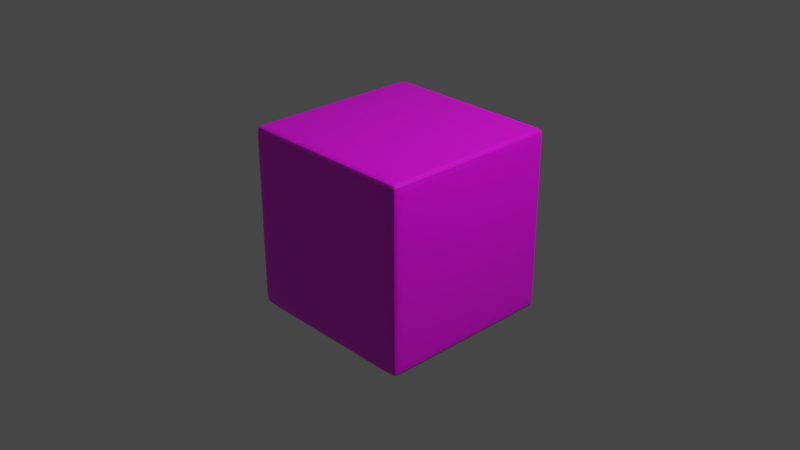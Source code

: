 # Source: u4.blend  (saved by Blender 2.82.7; exported with 4.5.12 LTS)
import bpy
from mathutils import Matrix  # noqa: F401  (used for matrix-valued properties, if any)

bpy.ops.wm.read_factory_settings(use_empty=True)
scene = bpy.context.scene
scene.name = 'Scene'

# ---- collections
col_collection = bpy.data.collections.new('Collection'); scene.collection.children.link(col_collection)

# ---- images (referenced by path relative to the original .blend; pixels are not part of the script)
import os
ASSET_DIR = os.environ.get("B2B_ASSET_DIR", "")  # directory of the original .blend (textures are referenced by path, not embedded)
HERE = os.path.dirname(os.path.abspath(__file__))  # packed textures are extracted next to this script under _unpacked/

def load_image(name, relpath, width, height, colorspace="sRGB"):
    """Load a texture the original file referenced (path relative to the .blend, or extracted next to this script)."""
    p = next((c for c in (os.path.join(HERE, relpath), os.path.join(ASSET_DIR, relpath)) if relpath and os.path.exists(c)), "")
    if p:
        img = bpy.data.images.load(p, check_existing=True)
        img.name = name
    else:  # same state as the original file: an image datablock whose file is absent (Cycles renders it pink)
        img = bpy.data.images.new(name, width, height)
        img.source = "FILE"
        img.filepath = "//" + (relpath or name)
    img.colorspace_settings.name = colorspace
    return img
img_u4_png = load_image('u4.png', 'u4.png', 1024, 1024, 'sRGB')

# ---- materials (node trees are filled in below, after node groups)
mat_matu4 = bpy.data.materials.new('matu4')
mat_matu4.alpha_threshold = 0.0
mat_matu4.use_transparent_shadow = False
mat_matu4.line_color = (0.0, 0.0, 0.0, 1.0)

# ---- material node trees
mat_matu4.use_nodes = True; mat_matu4.node_tree.nodes.clear()
_N = mat_matu4.node_tree.nodes; _L = mat_matu4.node_tree.links
n0 = _N.new('ShaderNodeOutputMaterial'); n0.name = 'Material Output'; n0.location = (300, 300)
n1 = _N.new('ShaderNodeBsdfPrincipled'); n1.name = 'Principled BSDF'; n1.location = (10, 300)
n1.distribution = 'GGX'
n1.subsurface_method = 'BURLEY'
n1.inputs[2].default_value = 0.4
n1.inputs[3].default_value = 1.45
n1.inputs[27].default_value = (0.0, 0.0, 0.0, 1.0)
n1.inputs[28].default_value = 1.0
n2 = _N.new('ShaderNodeTexImage'); n2.name = 'Image Texture'; n2.location = (-300, 56)
n2.image = img_u4_png
_L.new(n1.outputs[0], n0.inputs[0])
_L.new(n2.outputs[0], n1.inputs[0])
n0.is_active_output = True

# ---- world
world_world = bpy.data.worlds.new('World'); scene.world = world_world
world_world.use_nodes = True; world_world.node_tree.nodes.clear()
_N = world_world.node_tree.nodes; _L = world_world.node_tree.links
n0 = _N.new('ShaderNodeOutputWorld'); n0.name = 'World Output'; n0.location = (300, 300)
n1 = _N.new('ShaderNodeBackground'); n1.name = 'Background'; n1.location = (10, 300)
n1.inputs[0].default_value = (0.05088, 0.05088, 0.05088, 1.0)
_L.new(n1.outputs[0], n0.inputs[0])
n0.is_active_output = True
world_world.color = (0.05088, 0.05088, 0.05088)
world_world.use_sun_shadow = False
world_world.sun_shadow_jitter_overblur = 0.0

# ---- cameras
cam_camera = bpy.data.cameras.new('Camera')
cam_camera.clip_end = 100.0
cam_camera.ortho_scale = 7.314

# ---- lights
light_light = bpy.data.lights.new('Light', 'POINT')
light_light.transmission_factor = 0.0
light_light.energy = 1000.0
light_light.shadow_soft_size = 0.1
light_light.shadow_maximum_resolution = 0.006
light_light.use_absolute_resolution = True

# ---- meshes
me_cube = bpy.data.meshes.new('Cube')
me_cube.from_pydata([(1.0, 1.0, 1.0), (1.0, 1.0, -1.0), (1.0, -1.0, 1.0), (1.0, -1.0, -1.0), (-1.0, 1.0, 1.0), (-1.0, 1.0, -1.0), (-1.0, -1.0, 1.0), (-1.0, -1.0, -1.0), (-1.0, 0.8888, -1.0), (1.0, 0.8888, 1.0), (-1.0, 0.8888, 1.0), (1.0, 0.8888, -1.0), (-1.0, -0.8986, -1.0), (1.0, -0.8986, 1.0), (-1.0, -0.8986, 1.0), (1.0, -0.8986, -1.0), (1.0, 1.0, 0.9001), (-1.0, -1.0, 0.9001), (1.0, -1.0, 0.9001), (-1.0, 1.0, 0.9001), (1.0, 0.8888, 0.9001), (-1.0, 0.8888, 0.9001), (-1.0, -0.8986, 0.9001), (1.0, -0.8986, 0.9001), (1.0, 1.0, -0.8793), (1.0, -1.0, -0.8793), (-1.0, 1.0, -0.8793), (1.0, 0.8888, -0.8793), (-1.0, 0.8888, -0.8793), (-1.0, -0.8986, -0.8793), (1.0, -0.8986, -0.8793), (-1.0, -1.0, -0.8793), (0.8896, 1.0, -1.0), (0.8896, -1.0, 1.0), (0.8896, -1.0, -1.0), (0.8896, 1.0, 1.0), (0.8896, 0.8888, -1.0), (0.8896, 0.8888, 1.0), (0.8896, -0.8986, -1.0), (0.8896, -0.8986, 1.0), (0.8896, 1.0, 0.9001), (0.8896, -1.0, 0.9001), (0.8896, -1.0, -0.8793), (0.8896, 1.0, -0.8793), (-0.8564, 1.0, -1.0), (-0.8564, -1.0, 1.0), (-0.8564, 0.8888, -1.0), (-0.8564, -0.8986, -1.0), (-0.8564, -1.0, 0.9001), (-0.8564, -1.0, -0.8793), (-0.8564, -1.0, -1.0), (-0.8564, 1.0, 1.0), (-0.8564, 0.8888, 1.0), (-0.8564, -0.8986, 1.0), (-0.8564, 1.0, 0.9001), (-0.8564, 1.0, -0.8793)], [], [(53, 14, 6, 45), (48, 45, 6, 17), (21, 10, 4, 19), (38, 15, 3, 34), (23, 13, 2, 18), (40, 35, 0, 16), (16, 0, 9, 20), (32, 1, 11, 36), (22, 14, 10, 21), (51, 4, 10, 52), (17, 6, 14, 22), (20, 9, 13, 23), (36, 11, 15, 38), (52, 10, 14, 53), (27, 20, 23, 30), (31, 17, 22, 29), (29, 22, 21, 28), (24, 16, 20, 27), (43, 40, 16, 24), (30, 23, 18, 25), (28, 21, 19, 26), (49, 48, 17, 31), (50, 49, 31, 7), (8, 28, 26, 5), (15, 30, 25, 3), (32, 43, 24, 1), (1, 24, 27, 11), (12, 29, 28, 8), (7, 31, 29, 12), (11, 27, 30, 15), (44, 55, 43, 32), (3, 25, 42, 34), (25, 18, 41, 42), (55, 54, 40, 43), (9, 37, 39, 13), (46, 36, 38, 47), (0, 35, 37, 9), (44, 32, 36, 46), (54, 51, 35, 40), (47, 38, 34, 50), (18, 2, 33, 41), (13, 39, 33, 2), (12, 47, 50, 7), (19, 4, 51, 54), (5, 44, 46, 8), (8, 46, 47, 12), (26, 19, 54, 55), (5, 26, 55, 44), (34, 42, 49, 50), (42, 41, 48, 49), (37, 52, 53, 39), (35, 51, 52, 37), (41, 33, 45, 48), (39, 53, 45, 33)])
_uv = me_cube.uv_layers.new(name='UVMap')
_uv.uv.foreach_set('vector', [0.8571, 0.7373, 0.875, 0.7373, 0.875, 0.75, 0.8571, 0.75, 0.6125, 0.9821, 0.625, 0.9821, 0.625, 1.0, 0.6125, 1.0, 0.6125, 0.2361, 0.625, 0.2361, 0.625, 0.25, 0.6125, 0.25, 0.3612, 0.7373, 0.375, 0.7373, 0.375, 0.75, 0.3612, 0.75, 0.6125, 0.7373, 0.625, 0.7373, 0.625, 0.75, 0.6125, 0.75, 0.6125, 0.4862, 0.625, 0.4862, 0.625, 0.5, 0.6125, 0.5, 0.6125, 0.5, 0.625, 0.5, 0.625, 0.5139, 0.6125, 0.5139, 0.3612, 0.5, 0.375, 0.5, 0.375, 0.5139, 0.3612, 0.5139, 0.6125, 0.01267, 0.625, 0.01267, 0.625, 0.2361, 0.6125, 0.2361, 0.8571, 0.5, 0.875, 0.5, 0.875, 0.5139, 0.8571, 0.5139, 0.6125, 0.0, 0.625, 0.0, 0.625, 0.01267, 0.6125, 0.01267, 0.6125, 0.5139, 0.625, 0.5139, 0.625, 0.7373, 0.6125, 0.7373, 0.3612, 0.5139, 0.375, 0.5139, 0.375, 0.7373, 0.3612, 0.7373, 0.8571, 0.5139, 0.875, 0.5139, 0.875, 0.7373, 0.8571, 0.7373, 0.3901, 0.5139, 0.6125, 0.5139, 0.6125, 0.7373, 0.3901, 0.7373, 0.3901, 0.0, 0.6125, 0.0, 0.6125, 0.01267, 0.3901, 0.01267, 0.3901, 0.01267, 0.6125, 0.01267, 0.6125, 0.2361, 0.3901, 0.2361, 0.3901, 0.5, 0.6125, 0.5, 0.6125, 0.5139, 0.3901, 0.5139, 0.3901, 0.4862, 0.6125, 0.4862, 0.6125, 0.5, 0.3901, 0.5, 0.3901, 0.7373, 0.6125, 0.7373, 0.6125, 0.75, 0.3901, 0.75, 0.3901, 0.2361, 0.6125, 0.2361, 0.6125, 0.25, 0.3901, 0.25, 0.3901, 0.9821, 0.6125, 0.9821, 0.6125, 1.0, 0.3901, 1.0, 0.375, 0.9821, 0.3901, 0.9821, 0.3901, 1.0, 0.375, 1.0, 0.375, 0.2361, 0.3901, 0.2361, 0.3901, 0.25, 0.375, 0.25, 0.375, 0.7373, 0.3901, 0.7373, 0.3901, 0.75, 0.375, 0.75, 0.375, 0.4862, 0.3901, 0.4862, 0.3901, 0.5, 0.375, 0.5, 0.375, 0.5, 0.3901, 0.5, 0.3901, 0.5139, 0.375, 0.5139, 0.375, 0.01267, 0.3901, 0.01267, 0.3901, 0.2361, 0.375, 0.2361, 0.375, 0.0, 0.3901, 0.0, 0.3901, 0.01267, 0.375, 0.01267, 0.375, 0.5139, 0.3901, 0.5139, 0.3901, 0.7373, 0.375, 0.7373, 0.375, 0.2679, 0.3901, 0.2679, 0.3901, 0.4862, 0.375, 0.4862, 0.375, 0.75, 0.3901, 0.75, 0.3901, 0.7638, 0.375, 0.7638, 0.3901, 0.75, 0.6125, 0.75, 0.6125, 0.7638, 0.3901, 0.7638, 0.3901, 0.2679, 0.6125, 0.2679, 0.6125, 0.4862, 0.3901, 0.4862, 0.625, 0.5139, 0.6388, 0.5139, 0.6388, 0.7373, 0.625, 0.7373, 0.1429, 0.5139, 0.3612, 0.5139, 0.3612, 0.7373, 0.1429, 0.7373, 0.625, 0.5, 0.6388, 0.5, 0.6388, 0.5139, 0.625, 0.5139, 0.1429, 0.5, 0.3612, 0.5, 0.3612, 0.5139, 0.1429, 0.5139, 0.6125, 0.2679, 0.625, 0.2679, 0.625, 0.4862, 0.6125, 0.4862, 0.1429, 0.7373, 0.3612, 0.7373, 0.3612, 0.75, 0.1429, 0.75, 0.6125, 0.75, 0.625, 0.75, 0.625, 0.7638, 0.6125, 0.7638, 0.625, 0.7373, 0.6388, 0.7373, 0.6388, 0.75, 0.625, 0.75, 0.125, 0.7373, 0.1429, 0.7373, 0.1429, 0.75, 0.125, 0.75, 0.6125, 0.25, 0.625, 0.25, 0.625, 0.2679, 0.6125, 0.2679, 0.125, 0.5, 0.1429, 0.5, 0.1429, 0.5139, 0.125, 0.5139, 0.125, 0.5139, 0.1429, 0.5139, 0.1429, 0.7373, 0.125, 0.7373, 0.3901, 0.25, 0.6125, 0.25, 0.6125, 0.2679, 0.3901, 0.2679, 0.375, 0.25, 0.3901, 0.25, 0.3901, 0.2679, 0.375, 0.2679, 0.375, 0.7638, 0.3901, 0.7638, 0.3901, 0.9821, 0.375, 0.9821, 0.3901, 0.7638, 0.6125, 0.7638, 0.6125, 0.9821, 0.3901, 0.9821, 0.6388, 0.5139, 0.8571, 0.5139, 0.8571, 0.7373, 0.6388, 0.7373, 0.6388, 0.5, 0.8571, 0.5, 0.8571, 0.5139, 0.6388, 0.5139, 0.6125, 0.7638, 0.625, 0.7638, 0.625, 0.9821, 0.6125, 0.9821, 0.6388, 0.7373, 0.8571, 0.7373, 0.8571, 0.75, 0.6388, 0.75])
me_cube.materials.append(mat_matu4)
me_cube.use_remesh_preserve_volume = False
me_cube.use_remesh_preserve_attributes = False
me_cube.use_mirror_vertex_groups = False
me_cube.update()

# ---- objects
ob_cube = bpy.data.objects.new('Cube', me_cube)
ob_light = bpy.data.objects.new('Light', light_light)
ob_camera = bpy.data.objects.new('Camera', cam_camera)

# ---- transforms, parenting, visibility, modifiers, constraints
ob_cube.location = (0.0, 0.0, 0.0)
ob_cube.lock_rotations_4d = False
ob_cube.empty_display_type = 'ARROWS'
ob_cube.lineart.crease_threshold = 0.0
_m = ob_cube.modifiers.new('Subdivision', 'SUBSURF')
_m.uv_smooth = 'PRESERVE_CORNERS'
_m.levels = 3
_m.show_only_control_edges = False
ob_light.location = (4.076, 1.005, 5.904)
ob_light.rotation_euler = (0.6503, 0.05522, 1.866)
ob_light.lock_rotations_4d = False
ob_light.empty_display_type = 'ARROWS'
ob_light.color = (0.0, 0.0, 0.0, 0.0)
ob_light.lineart.crease_threshold = 0.0
ob_camera.location = (7.359, -6.926, 4.958)
ob_camera.rotation_euler = (1.109, 0.0, 0.8149)
ob_camera.lock_rotations_4d = False
ob_camera.empty_display_type = 'ARROWS'
ob_camera.color = (0.0, 0.0, 0.0, 0.0)
ob_camera.display_type = 'WIRE'
ob_camera.lineart.crease_threshold = 0.0

# ---- collection membership
col_collection.objects.link(ob_cube)
col_collection.objects.link(ob_light)
col_collection.objects.link(ob_camera)

# ---- scene / render settings (as saved in the file)
scene.camera = ob_camera
scene.frame_start = 1; scene.frame_end = 250; scene.frame_set(1)
scene.render.engine = 'BLENDER_EEVEE_NEXT'
scene.cycles.use_denoising = False
scene.cycles.samples = 128
scene.cycles.sampling_pattern = 'TABULATED_SOBOL'
scene.cycles.use_adaptive_sampling = False
scene.cycles.use_light_tree = False
scene.view_settings.view_transform = 'Filmic'
bpy.context.view_layer.update()
